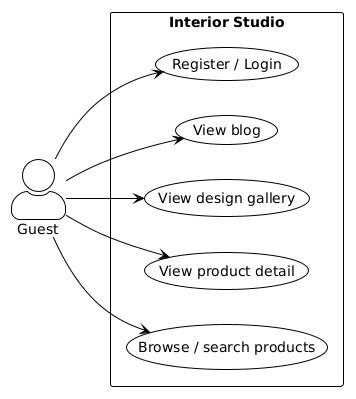

The diagram above was rendered by PlantUML. Its source (embedded in the PNG):
@startuml
!theme plain
skinparam shadowing false
skinparam backgroundColor white
skinparam actorStyle awesome
left to right direction

actor Guest
rectangle "Interior Studio" {
  usecase "Browse / search products" as A
  usecase "View product detail" as B
  usecase "View design gallery" as C
  usecase "View blog" as D
  usecase "Register / Login" as E
}
Guest --> A
Guest --> B
Guest --> C
Guest --> D
Guest --> E
@enduml